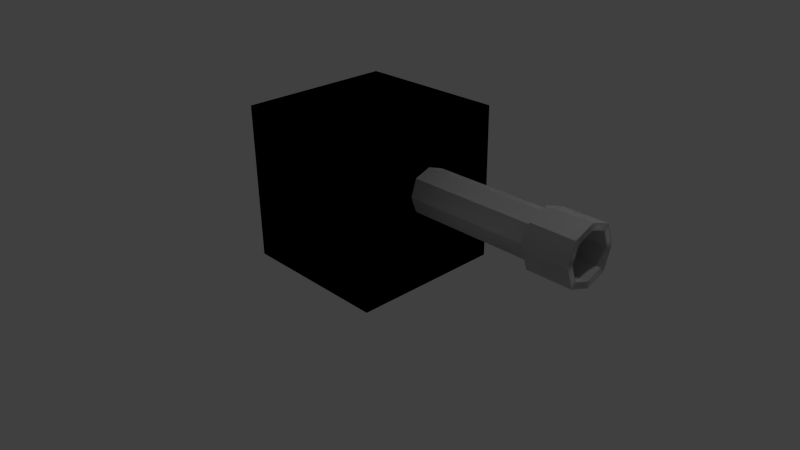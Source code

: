 # Source: TowerHeadRough1.blend  (saved by Blender 2.76.0; exported with 4.5.12 LTS)
import bpy
from mathutils import Matrix  # noqa: F401  (used for matrix-valued properties, if any)

bpy.ops.wm.read_factory_settings(use_empty=True)
scene = bpy.context.scene
scene.name = 'Scene'

# ---- collections
col_collection_1 = bpy.data.collections.new('Collection 1'); scene.collection.children.link(col_collection_1)

# ---- materials (node trees are filled in below, after node groups)
mat_material = bpy.data.materials.new('Material')
mat_material.alpha_threshold = 0.0
mat_material.use_transparent_shadow = False
mat_material.roughness = 0.5
mat_material.line_color = (0.0, 0.0, 0.0, 1.0)

# ---- material node trees

# ---- world
world_world = bpy.data.worlds.new('World'); scene.world = world_world
world_world.color = (0.05088, 0.05088, 0.05088)
world_world.use_sun_shadow = False
world_world.sun_shadow_jitter_overblur = 0.0
world_world.cycles.sampling_method = 'MANUAL'
world_world.cycles.sample_map_resolution = 256

# ---- cameras
cam_camera = bpy.data.cameras.new('Camera')
cam_camera.clip_end = 100.0
cam_camera.lens = 35.0
cam_camera.sensor_width = 32.0
cam_camera.sensor_height = 18.0
cam_camera.ortho_scale = 7.314
cam_camera.dof.focus_distance = 0.0
cam_camera.dof.aperture_fstop = 128.0

# ---- lights
light_lamp = bpy.data.lights.new('Lamp', 'POINT')
light_lamp.transmission_factor = 0.0
light_lamp.cutoff_distance = 30.0
light_lamp.energy = 100.0
light_lamp.shadow_buffer_clip_start = 1.001
light_lamp.shadow_soft_size = 0.1
light_lamp.shadow_maximum_resolution = 0.006
light_lamp.use_absolute_resolution = True
light_lamp.cycles.use_multiple_importance_sampling = False

# ---- meshes
me_cube = bpy.data.meshes.new('Cube')
me_cube.from_pydata([(1.0, 1.0, -1.0), (1.0, -1.0, -1.0), (-1.0, -1.0, -1.0), (-1.0, 1.0, -1.0), (1.0, 1.0, 1.0), (1.0, -1.0, 1.0), (-1.0, -1.0, 1.0), (-1.0, 1.0, 1.0), (1.0, 1.0, 0.0), (1.0, -1.0, 0.0), (3.234, 0.2084, 0.4286), (1.0, -0.5, -1.0), (1.0, 1.0, 0.5), (1.0, -1.0, 0.5), (1.0, -0.5, 1.0), (1.0, 0.5, -1.0), (1.0, 1.0, -0.5), (1.0, -1.0, -0.5), (1.0, 0.5, 1.0), (1.0, -0.2837, 0.2202), (1.0, 0.2837, 0.2202), (1.0, 0.2084, 0.4286), (1.0, 0.2084, 0.01186), (1.0, -0.2084, 0.01186), (1.0, -0.2084, 0.4286), (3.234, 0.2837, 0.2202), (3.234, 0.2084, 0.01186), (3.234, -0.2084, 0.01186), (3.234, -0.2837, 0.2202), (3.234, -0.2084, 0.4286), (2.668, 0.2084, 0.01186), (2.668, -0.2084, 0.4286), (2.668, 0.2084, 0.4286), (2.668, 0.2837, 0.2202), (2.668, -0.2084, 0.01186), (2.668, -0.2837, 0.2202), (3.235, 0.366, 0.2202), (3.235, 0.2688, -0.04855), (3.235, 0.2688, 0.489), (3.235, -0.2688, -0.04855), (3.235, -0.366, 0.2202), (3.235, -0.2688, 0.489), (2.671, 0.2688, -0.04855), (2.671, -0.2688, 0.489), (2.671, 0.2688, 0.489), (2.671, -0.2688, -0.04855), (2.671, 0.366, 0.2202), (2.671, -0.366, 0.2202), (2.902, 0.2837, 0.2202), (2.902, 0.2084, 0.01186), (2.902, 0.2084, 0.4286), (2.902, -0.2084, 0.01186), (2.902, -0.2837, 0.2202), (2.902, -0.2084, 0.4286), (1.0, -1.0, -1.0), (1.0, 1.0, -1.0), (-1.0, 1.0, -1.0), (-1.0, -1.0, -1.0), (1.0, -1.0, 1.0), (1.0, 1.0, 1.0), (-1.0, 1.0, 1.0), (-1.0, -1.0, 1.0), (1.0, 0.0, -1.0), (1.0, -1.0, 0.0), (1.0, 1.0, 0.0), (1.0, 0.0, 1.0), (3.234, -0.2084, 0.4286), (1.0, 0.5, -1.0), (1.0, -1.0, 0.5), (1.0, 1.0, 0.5), (1.0, 0.5, 1.0), (1.0, -0.5, -1.0), (1.0, -1.0, -0.5), (1.0, 1.0, -0.5), (1.0, -0.5, 1.0), (1.0, 0.2837, 0.2202), (1.0, -0.2837, 0.2202), (1.0, 0.0, -0.06352), (1.0, 0.0, 0.504), (1.0, -0.2084, 0.4286), (1.0, -0.2084, 0.01186), (1.0, 0.2084, 0.01186), (1.0, 0.2084, 0.4286), (3.234, 0.0, 0.504), (3.234, -0.2837, 0.2202), (3.234, -0.2084, 0.01186), (3.234, 0.0, -0.06352), (3.234, 0.2084, 0.01186), (3.234, 0.2837, 0.2202), (3.234, 0.2084, 0.4286), (2.668, -0.2084, 0.01186), (2.668, 0.0, -0.06352), (2.668, 0.2084, 0.4286), (2.668, 0.0, 0.504), (2.668, -0.2084, 0.4286), (2.668, -0.2837, 0.2202), (2.668, 0.2084, 0.01186), (2.668, 0.2837, 0.2202), (3.235, -0.366, 0.2202), (3.235, -0.2688, -0.04855), (3.235, 0.0, -0.1458), (3.235, -0.2688, 0.489), (3.235, 0.0, 0.5862), (3.235, 0.2688, -0.04855), (3.235, 0.366, 0.2202), (3.235, 0.2688, 0.489), (2.671, -0.2688, -0.04855), (2.671, 0.2688, 0.489), (2.671, -0.2688, 0.489), (2.671, 0.2688, -0.04855), (2.671, 0.0, -0.1458), (2.671, 0.0, 0.5862), (2.671, -0.366, 0.2202), (2.671, 0.366, 0.2202), (2.902, -0.2837, 0.2202), (2.902, -0.2084, 0.01186), (2.902, 0.0, -0.06352), (2.902, -0.2084, 0.4286), (2.902, 0.0, 0.504), (2.902, 0.2084, 0.01186), (2.902, 0.2837, 0.2202), (2.902, 0.2084, 0.4286)], [], [(0, 15, 62, 11, 1, 2, 3), (4, 7, 6, 5, 14, 65, 18), (24, 14, 5, 13), (1, 17, 9, 13, 5, 6, 2), (2, 6, 7, 3), (4, 12, 8, 16, 0, 3, 7), (23, 19, 9, 17), (35, 34, 45, 47), (21, 18, 65, 78), (83, 10, 38, 102), (8, 12, 21, 20), (12, 4, 18, 21), (15, 22, 77, 62), (0, 16, 22, 15), (16, 8, 20, 22), (11, 23, 17, 1), (62, 77, 23, 11), (29, 28, 52, 53), (19, 24, 13, 9), (93, 31, 43, 111), (78, 65, 14, 24), (28, 29, 41, 40), (91, 30, 42, 110), (10, 25, 36, 38), (29, 83, 102, 41), (33, 32, 44, 46), (24, 19, 35, 31), (22, 20, 33, 30), (23, 77, 91, 34), (21, 78, 93, 32), (20, 21, 32, 33), (77, 22, 30, 91), (78, 24, 31, 93), (19, 23, 34, 35), (47, 45, 39, 40), (111, 43, 41, 102), (110, 42, 37, 100), (46, 44, 38, 36), (44, 111, 102, 38), (45, 110, 100, 39), (42, 46, 36, 37), (43, 47, 40, 41), (31, 35, 47, 43), (25, 26, 37, 36), (30, 33, 46, 42), (34, 91, 110, 45), (86, 27, 39, 100), (26, 86, 100, 37), (32, 93, 111, 44), (27, 28, 40, 39), (49, 48, 50, 118, 53, 52, 51, 116), (28, 27, 51, 52), (86, 26, 49, 116), (10, 83, 118, 50), (83, 29, 53, 118), (26, 25, 48, 49), (25, 10, 50, 48), (27, 86, 116, 51), (54, 57, 56, 55, 67, 62, 71), (58, 74, 65, 70, 59, 60, 61), (82, 69, 59, 70), (56, 57, 61, 60), (58, 61, 57, 54, 72, 63, 68), (81, 73, 64, 75), (97, 113, 109, 96), (79, 78, 65, 74), (83, 102, 101, 66), (63, 76, 79, 68), (68, 79, 74, 58), (71, 62, 77, 80), (54, 71, 80, 72), (72, 80, 76, 63), (67, 55, 73, 81), (62, 67, 81, 77), (89, 121, 120, 88), (75, 64, 69, 82), (93, 111, 107, 92), (78, 82, 70, 65), (88, 104, 105, 89), (91, 110, 106, 90), (66, 101, 98, 84), (89, 105, 102, 83), (95, 112, 108, 94), (82, 92, 97, 75), (80, 90, 95, 76), (81, 96, 91, 77), (79, 94, 93, 78), (76, 95, 94, 79), (77, 91, 90, 80), (78, 93, 92, 82), (75, 97, 96, 81), (113, 104, 103, 109), (111, 102, 105, 107), (110, 100, 99, 106), (112, 98, 101, 108), (108, 101, 102, 111), (109, 103, 100, 110), (106, 99, 98, 112), (107, 105, 104, 113), (92, 107, 113, 97), (84, 98, 99, 85), (90, 106, 112, 95), (96, 109, 110, 91), (86, 100, 103, 87), (85, 99, 100, 86), (94, 108, 111, 93), (87, 103, 104, 88), (115, 116, 119, 120, 121, 118, 117, 114), (88, 120, 119, 87), (86, 116, 115, 85), (66, 117, 118, 83), (83, 118, 121, 89), (85, 115, 114, 84), (84, 114, 117, 66), (87, 119, 116, 86)])
me_cube.materials.append(mat_material)
me_cube.use_remesh_preserve_volume = False
me_cube.use_remesh_preserve_attributes = False
me_cube.use_mirror_vertex_groups = False
me_cube.update()

# ---- objects
ob_cube = bpy.data.objects.new('Cube', me_cube)
ob_lamp = bpy.data.objects.new('Lamp', light_lamp)
ob_camera = bpy.data.objects.new('Camera', cam_camera)

# ---- transforms, parenting, visibility, modifiers, constraints
ob_cube.location = (0.0, 0.0, 1.0)
ob_cube.lock_rotations_4d = False
ob_cube.empty_display_type = 'ARROWS'
ob_cube.lineart.crease_threshold = 0.0
ob_lamp.location = (4.076, 1.005, 5.904)
ob_lamp.rotation_euler = (0.6503, 0.05522, 1.866)
ob_lamp.lock_rotations_4d = False
ob_lamp.empty_display_type = 'ARROWS'
ob_lamp.color = (0.0, 0.0, 0.0, 0.0)
ob_lamp.lineart.crease_threshold = 0.0
ob_camera.location = (7.481, -6.508, 5.344)
ob_camera.rotation_euler = (1.109, 0.01082, 0.8149)
ob_camera.lock_rotations_4d = False
ob_camera.empty_display_type = 'ARROWS'
ob_camera.color = (0.0, 0.0, 0.0, 0.0)
ob_camera.display_type = 'WIRE'
ob_camera.lineart.crease_threshold = 0.0

# ---- collection membership
col_collection_1.objects.link(ob_cube)
col_collection_1.objects.link(ob_lamp)
col_collection_1.objects.link(ob_camera)

# ---- scene / render settings (as saved in the file)
scene.camera = ob_camera
scene.frame_start = 1; scene.frame_end = 250; scene.frame_set(1)
scene.render.engine = 'BLENDER_EEVEE_NEXT'
scene.render.resolution_percentage = 50
scene.render.dither_intensity = 0.0
scene.cycles.use_denoising = False
scene.cycles.samples = 10
scene.cycles.sampling_pattern = 'TABULATED_SOBOL'
scene.cycles.light_sampling_threshold = 0.0
scene.cycles.use_adaptive_sampling = False
scene.cycles.use_light_tree = False
scene.cycles.blur_glossy = 0.0
scene.cycles.pixel_filter_type = 'GAUSSIAN'
scene.cycles.sample_clamp_indirect = 0.0
scene.view_settings.view_transform = 'Standard'
bpy.context.view_layer.update()
